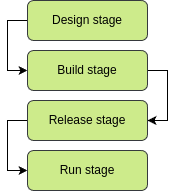

The diagram above was exported from draw.io. Its source (the exported page's mxGraphModel, read from the mxfile embedded in the PNG):
<mxGraphModel dx="1130" dy="637" grid="1" gridSize="10" guides="1" tooltips="1" connect="1" arrows="1" fold="1" page="1" pageScale="1" pageWidth="850" pageHeight="1100" math="0" shadow="0">
  <root>
    <mxCell id="0" />
    <mxCell id="1" parent="0" />
    <mxCell id="QGxozoXZ91qzQn2I2NaY-5" style="edgeStyle=orthogonalEdgeStyle;rounded=0;orthogonalLoop=1;jettySize=auto;html=1;entryX=0;entryY=0.5;entryDx=0;entryDy=0;exitX=0;exitY=0.5;exitDx=0;exitDy=0;" edge="1" parent="1" source="QGxozoXZ91qzQn2I2NaY-1" target="QGxozoXZ91qzQn2I2NaY-2">
      <mxGeometry relative="1" as="geometry" />
    </mxCell>
    <mxCell id="QGxozoXZ91qzQn2I2NaY-1" value="Design stage" style="rounded=1;whiteSpace=wrap;html=1;fillColor=#cdeb8b;strokeColor=#36393d;" vertex="1" parent="1">
      <mxGeometry x="200" y="80" width="120" height="40" as="geometry" />
    </mxCell>
    <mxCell id="QGxozoXZ91qzQn2I2NaY-6" style="edgeStyle=orthogonalEdgeStyle;rounded=0;orthogonalLoop=1;jettySize=auto;html=1;entryX=1;entryY=0.5;entryDx=0;entryDy=0;exitX=1;exitY=0.5;exitDx=0;exitDy=0;" edge="1" parent="1" source="QGxozoXZ91qzQn2I2NaY-2" target="QGxozoXZ91qzQn2I2NaY-3">
      <mxGeometry relative="1" as="geometry" />
    </mxCell>
    <mxCell id="QGxozoXZ91qzQn2I2NaY-2" value="Build stage" style="rounded=1;whiteSpace=wrap;html=1;fillColor=#cdeb8b;strokeColor=#36393d;" vertex="1" parent="1">
      <mxGeometry x="200" y="130" width="120" height="40" as="geometry" />
    </mxCell>
    <mxCell id="QGxozoXZ91qzQn2I2NaY-7" style="edgeStyle=orthogonalEdgeStyle;rounded=0;orthogonalLoop=1;jettySize=auto;html=1;entryX=0;entryY=0.5;entryDx=0;entryDy=0;exitX=0;exitY=0.5;exitDx=0;exitDy=0;" edge="1" parent="1" source="QGxozoXZ91qzQn2I2NaY-3" target="QGxozoXZ91qzQn2I2NaY-4">
      <mxGeometry relative="1" as="geometry" />
    </mxCell>
    <mxCell id="QGxozoXZ91qzQn2I2NaY-3" value="Release stage" style="rounded=1;whiteSpace=wrap;html=1;fillColor=#cdeb8b;strokeColor=#36393d;" vertex="1" parent="1">
      <mxGeometry x="200" y="180" width="120" height="40" as="geometry" />
    </mxCell>
    <mxCell id="QGxozoXZ91qzQn2I2NaY-4" value="Run stage" style="rounded=1;whiteSpace=wrap;html=1;fillColor=#cdeb8b;strokeColor=#36393d;" vertex="1" parent="1">
      <mxGeometry x="200" y="230" width="120" height="40" as="geometry" />
    </mxCell>
  </root>
</mxGraphModel>